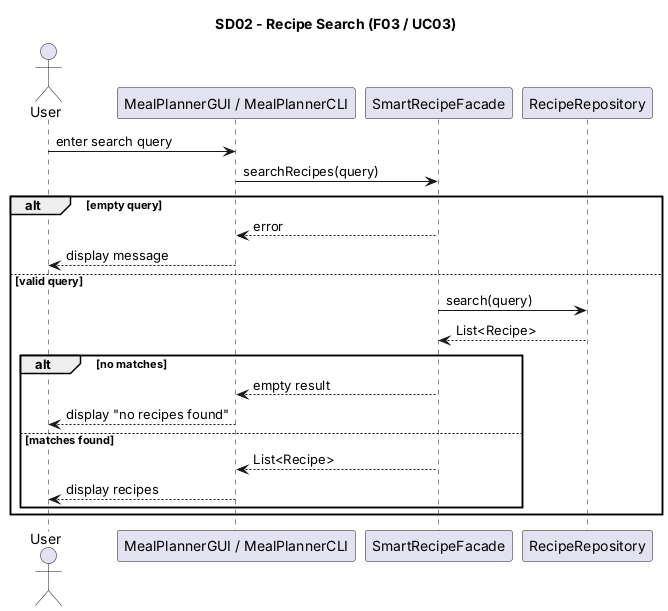

The diagram above was rendered by PlantUML. Its source (embedded in the PNG):
@startuml
title SD02 - Recipe Search (F03 / UC03)

actor User
participant "MealPlannerGUI / MealPlannerCLI" as UI
participant SmartRecipeFacade as Facade
participant RecipeRepository as Repository

User -> UI : enter search query
UI -> Facade : searchRecipes(query)
alt empty query
    Facade --> UI : error
    UI --> User : display message
else valid query
    Facade -> Repository : search(query)
    Repository --> Facade : List<Recipe>
    alt no matches
        Facade --> UI : empty result
        UI --> User : display "no recipes found"
    else matches found
        Facade --> UI : List<Recipe>
        UI --> User : display recipes
    end
end
@enduml